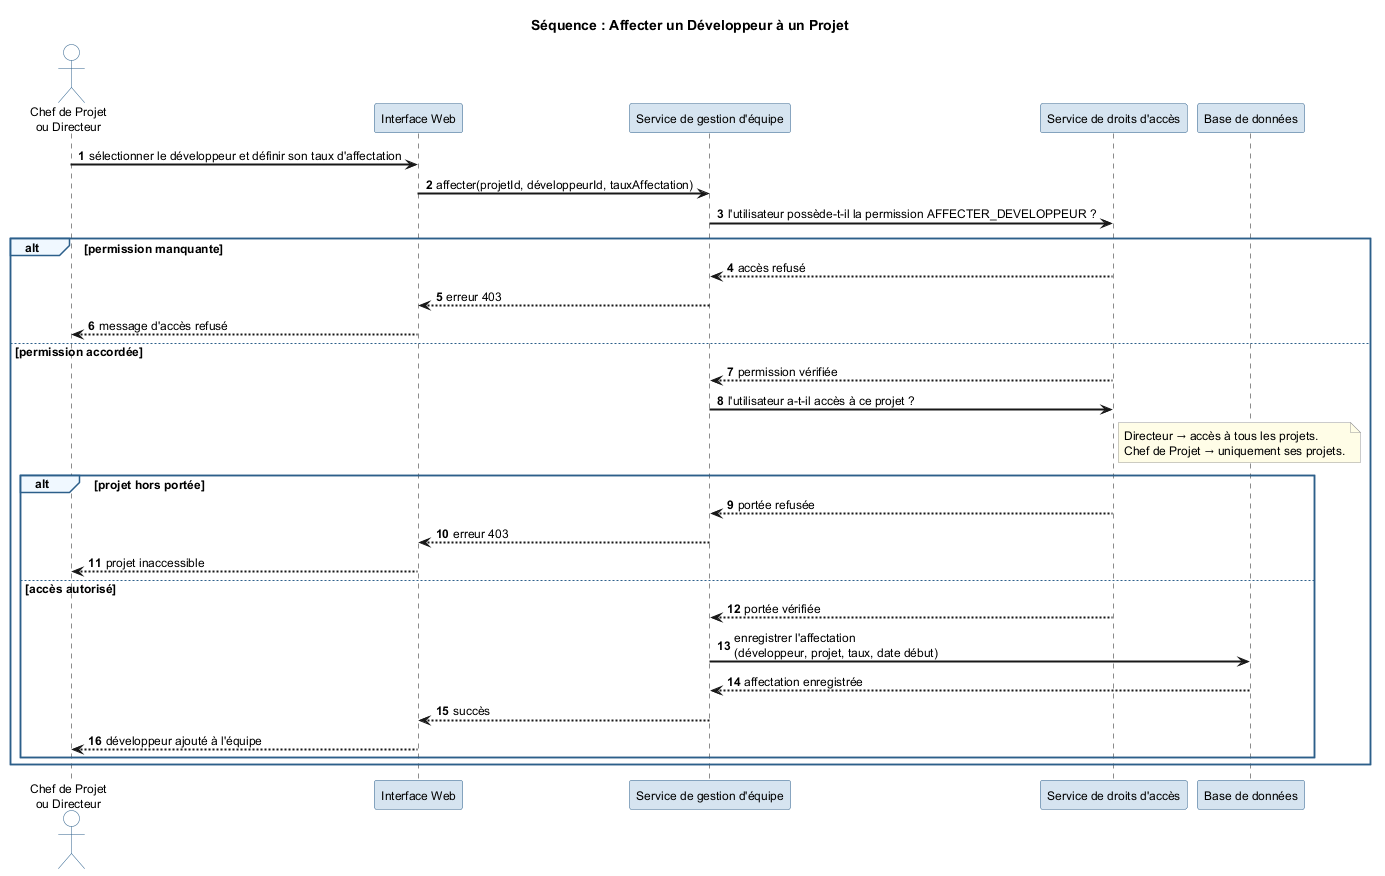

The diagram above was rendered by PlantUML. Its source (embedded in the PNG):
@startuml seq_assign_developer
title Séquence : Affecter un Développeur à un Projet

autonumber

skinparam shadowing false
skinparam sequenceArrowThickness 2
skinparam sequenceParticipantBackgroundColor #D6E4F0
skinparam sequenceParticipantBorderColor #2C5F8A
skinparam sequenceActorBackgroundColor #FAFAFA
skinparam sequenceActorBorderColor #2C5F8A
skinparam sequenceGroupBackgroundColor #F0F8FF
skinparam sequenceGroupBorderColor #2C5F8A
skinparam noteBorderColor #999999
skinparam noteBackgroundColor #FFFDE7
skinparam defaultFontName Helvetica
skinparam defaultFontSize 12

actor      "Chef de Projet\nou Directeur" as Acteur
participant "Interface Web"               as UI
participant "Service de gestion d'équipe" as TEAM
participant "Service de droits d'accès"   as SEC
participant "Base de données"             as DB

Acteur -> UI   : sélectionner le développeur et définir son taux d'affectation
UI     -> TEAM : affecter(projetId, développeurId, tauxAffectation)

TEAM -> SEC : l'utilisateur possède-t-il la permission AFFECTER_DEVELOPPEUR ?
alt permission manquante
  SEC --> TEAM : accès refusé
  TEAM --> UI  : erreur 403
  UI --> Acteur : message d'accès refusé

else permission accordée
  SEC  --> TEAM : permission vérifiée

  TEAM -> SEC : l'utilisateur a-t-il accès à ce projet ?
  note right of SEC : Directeur → accès à tous les projets.\nChef de Projet → uniquement ses projets.

  alt projet hors portée
    SEC  --> TEAM : portée refusée
    TEAM --> UI   : erreur 403
    UI --> Acteur : projet inaccessible

  else accès autorisé
    SEC  --> TEAM : portée vérifiée
    TEAM -> DB   : enregistrer l'affectation\n(développeur, projet, taux, date début)
    DB   --> TEAM : affectation enregistrée
    TEAM --> UI  : succès
    UI   --> Acteur : développeur ajouté à l'équipe

  end
end

@enduml